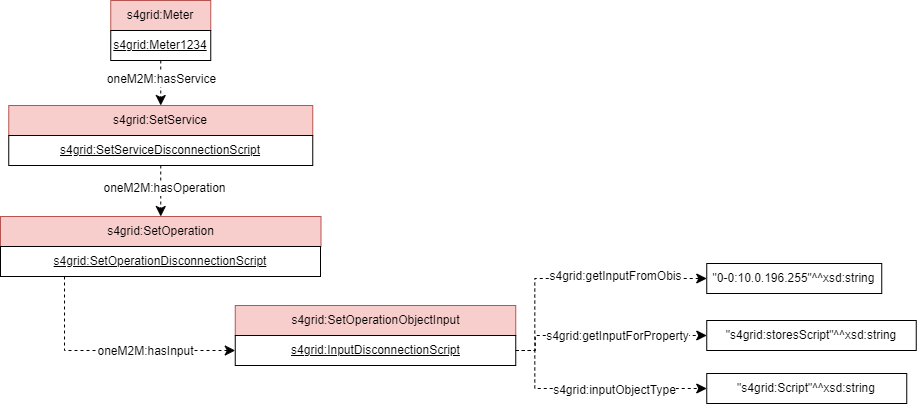

The diagram above was exported from draw.io. Its source (the exported page's mxGraphModel, read from the mxfile embedded in the PNG):
<mxGraphModel dx="1461" dy="-487" grid="0" gridSize="10" guides="1" tooltips="1" connect="1" arrows="1" fold="1" page="0" pageScale="1" pageWidth="827" pageHeight="1169" math="0" shadow="0">
  <root>
    <mxCell id="0" />
    <mxCell id="1" parent="0" />
    <mxCell id="2" value="s4grid:Meter" style="rounded=0;whiteSpace=wrap;html=1;snapToPoint=1;points=[[0.1,0],[0.2,0],[0.3,0],[0.4,0],[0.5,0],[0.6,0],[0.7,0],[0.8,0],[0.9,0],[0,0.1],[0,0.3],[0,0.5],[0,0.7],[0,0.9],[0.1,1],[0.2,1],[0.3,1],[0.4,1],[0.5,1],[0.6,1],[0.7,1],[0.8,1],[0.9,1],[1,0.1],[1,0.3],[1,0.5],[1,0.7],[1,0.9]];fillColor=#f8cecc;strokeColor=#b85450;" vertex="1" parent="1">
      <mxGeometry x="420.25" y="2390" width="100" height="30" as="geometry" />
    </mxCell>
    <mxCell id="3" value="" style="endArrow=classic;html=1;endSize=8;arcSize=0;rounded=0;entryX=0.5;entryY=0;entryDx=0;entryDy=0;dashed=1;exitX=0.5;exitY=1;exitDx=0;exitDy=0;" edge="1" source="7" target="15" parent="1">
      <mxGeometry width="50" height="50" relative="1" as="geometry">
        <mxPoint x="947.25" y="2415" as="sourcePoint" />
        <mxPoint x="679.5" y="2435" as="targetPoint" />
        <Array as="points" />
      </mxGeometry>
    </mxCell>
    <mxCell id="4" value="&lt;div&gt;oneM2M:hasService&lt;/div&gt;" style="text;html=1;align=center;verticalAlign=middle;resizable=0;points=[];labelBackgroundColor=#ffffff;" vertex="1" connectable="0" parent="3">
      <mxGeometry x="-0.1269" relative="1" as="geometry">
        <mxPoint y="-2" as="offset" />
      </mxGeometry>
    </mxCell>
    <mxCell id="5" value="" style="endArrow=classic;html=1;endSize=8;arcSize=0;rounded=0;entryX=0.5;entryY=0;entryDx=0;entryDy=0;exitX=0.5;exitY=1;exitDx=0;exitDy=0;dashed=1;" edge="1" source="16" target="17" parent="1">
      <mxGeometry width="50" height="50" relative="1" as="geometry">
        <mxPoint x="809.25" y="2435" as="sourcePoint" />
        <mxPoint x="961.5" y="2435" as="targetPoint" />
      </mxGeometry>
    </mxCell>
    <mxCell id="6" value="&lt;div&gt;oneM2M:hasOperation&lt;/div&gt;" style="text;html=1;align=center;verticalAlign=middle;resizable=0;points=[];labelBackgroundColor=#ffffff;" vertex="1" connectable="0" parent="5">
      <mxGeometry x="-0.1269" relative="1" as="geometry">
        <mxPoint x="3" as="offset" />
      </mxGeometry>
    </mxCell>
    <mxCell id="7" value="&lt;u&gt;s4grid:Meter1234&lt;/u&gt;" style="rounded=0;whiteSpace=wrap;html=1;snapToPoint=1;points=[[0.1,0],[0.2,0],[0.3,0],[0.4,0],[0.5,0],[0.6,0],[0.7,0],[0.8,0],[0.9,0],[0,0.1],[0,0.3],[0,0.5],[0,0.7],[0,0.9],[0.1,1],[0.2,1],[0.3,1],[0.4,1],[0.5,1],[0.6,1],[0.7,1],[0.8,1],[0.9,1],[1,0.1],[1,0.3],[1,0.5],[1,0.7],[1,0.9]];" vertex="1" parent="1">
      <mxGeometry x="420.25" y="2420" width="100" height="30" as="geometry" />
    </mxCell>
    <mxCell id="8" value="" style="endArrow=classic;html=1;endSize=8;arcSize=0;rounded=0;entryX=0;entryY=0.5;entryDx=0;entryDy=0;exitX=0.2;exitY=1;exitDx=0;exitDy=0;dashed=1;edgeStyle=orthogonalEdgeStyle;" edge="1" source="18" target="11" parent="1">
      <mxGeometry width="50" height="50" relative="1" as="geometry">
        <mxPoint x="513.25" y="2795" as="sourcePoint" />
        <mxPoint x="644.25" y="2797" as="targetPoint" />
      </mxGeometry>
    </mxCell>
    <mxCell id="9" value="oneM2M:hasInput" style="text;html=1;align=center;verticalAlign=middle;resizable=0;points=[];labelBackgroundColor=#ffffff;" vertex="1" connectable="0" parent="1">
      <mxGeometry x="454.7499999999998" y="2740" as="geometry" />
    </mxCell>
    <mxCell id="10" value="s4grid:SetOperationObjectInput" style="rounded=0;whiteSpace=wrap;html=1;snapToPoint=1;points=[[0.1,0],[0.2,0],[0.3,0],[0.4,0],[0.5,0],[0.6,0],[0.7,0],[0.8,0],[0.9,0],[0,0.1],[0,0.3],[0,0.5],[0,0.7],[0,0.9],[0.1,1],[0.2,1],[0.3,1],[0.4,1],[0.5,1],[0.6,1],[0.7,1],[0.8,1],[0.9,1],[1,0.1],[1,0.3],[1,0.5],[1,0.7],[1,0.9]];fillColor=#f8cecc;strokeColor=#b85450;" vertex="1" parent="1">
      <mxGeometry x="544.75" y="2695" width="280.5" height="30" as="geometry" />
    </mxCell>
    <mxCell id="11" value="&lt;u&gt;s4grid:InputDisconnectionScript&lt;/u&gt;" style="rounded=0;whiteSpace=wrap;html=1;snapToPoint=1;points=[[0.1,0],[0.2,0],[0.3,0],[0.4,0],[0.5,0],[0.6,0],[0.7,0],[0.8,0],[0.9,0],[0,0.1],[0,0.3],[0,0.5],[0,0.7],[0,0.9],[0.1,1],[0.2,1],[0.3,1],[0.4,1],[0.5,1],[0.6,1],[0.7,1],[0.8,1],[0.9,1],[1,0.1],[1,0.3],[1,0.5],[1,0.7],[1,0.9]];" vertex="1" parent="1">
      <mxGeometry x="544.75" y="2725" width="280.5" height="30" as="geometry" />
    </mxCell>
    <mxCell id="12" value="&quot;0-0:10.0.196.255&quot;^^xsd:string" style="rounded=0;whiteSpace=wrap;html=1;snapToPoint=1;align=center;" vertex="1" parent="1">
      <mxGeometry x="1016.25" y="2653" width="175" height="30" as="geometry" />
    </mxCell>
    <mxCell id="13" value="" style="endArrow=classic;html=1;endSize=8;arcSize=0;rounded=0;exitX=1;exitY=0.5;exitDx=0;exitDy=0;dashed=1;entryX=0;entryY=0.5;entryDx=0;entryDy=0;edgeStyle=orthogonalEdgeStyle;" edge="1" source="11" target="12" parent="1">
      <mxGeometry width="50" height="50" relative="1" as="geometry">
        <mxPoint x="514.25" y="2750" as="sourcePoint" />
        <mxPoint x="645.25" y="2750" as="targetPoint" />
        <Array as="points">
          <mxPoint x="844.25" y="2740" />
          <mxPoint x="844.25" y="2668" />
        </Array>
      </mxGeometry>
    </mxCell>
    <mxCell id="14" value="s4grid:getInputFromObis" style="text;html=1;align=center;verticalAlign=middle;resizable=0;points=[];labelBackgroundColor=#ffffff;" vertex="1" connectable="0" parent="1">
      <mxGeometry x="920.2499999999998" y="2658" as="geometry">
        <mxPoint x="4" y="7" as="offset" />
      </mxGeometry>
    </mxCell>
    <mxCell id="15" value="s4grid:SetService" style="rounded=0;whiteSpace=wrap;html=1;snapToPoint=1;points=[[0.1,0],[0.2,0],[0.3,0],[0.4,0],[0.5,0],[0.6,0],[0.7,0],[0.8,0],[0.9,0],[0,0.1],[0,0.3],[0,0.5],[0,0.7],[0,0.9],[0.1,1],[0.2,1],[0.3,1],[0.4,1],[0.5,1],[0.6,1],[0.7,1],[0.8,1],[0.9,1],[1,0.1],[1,0.3],[1,0.5],[1,0.7],[1,0.9]];fillColor=#f8cecc;strokeColor=#b85450;" vertex="1" parent="1">
      <mxGeometry x="318.25" y="2495" width="304" height="30" as="geometry" />
    </mxCell>
    <mxCell id="16" value="&lt;u style=&quot;border-color: var(--border-color);&quot;&gt;s4grid:SetServiceDisconnectionScript&lt;/u&gt;" style="rounded=0;whiteSpace=wrap;html=1;snapToPoint=1;points=[[0.1,0],[0.2,0],[0.3,0],[0.4,0],[0.5,0],[0.6,0],[0.7,0],[0.8,0],[0.9,0],[0,0.1],[0,0.3],[0,0.5],[0,0.7],[0,0.9],[0.1,1],[0.2,1],[0.3,1],[0.4,1],[0.5,1],[0.6,1],[0.7,1],[0.8,1],[0.9,1],[1,0.1],[1,0.3],[1,0.5],[1,0.7],[1,0.9]];" vertex="1" parent="1">
      <mxGeometry x="318.25" y="2525" width="304" height="30" as="geometry" />
    </mxCell>
    <mxCell id="17" value="s4grid:SetOperation" style="rounded=0;whiteSpace=wrap;html=1;snapToPoint=1;points=[[0.1,0],[0.2,0],[0.3,0],[0.4,0],[0.5,0],[0.6,0],[0.7,0],[0.8,0],[0.9,0],[0,0.1],[0,0.3],[0,0.5],[0,0.7],[0,0.9],[0.1,1],[0.2,1],[0.3,1],[0.4,1],[0.5,1],[0.6,1],[0.7,1],[0.8,1],[0.9,1],[1,0.1],[1,0.3],[1,0.5],[1,0.7],[1,0.9]];fillColor=#f8cecc;strokeColor=#b85450;" vertex="1" parent="1">
      <mxGeometry x="310" y="2606" width="320.5" height="30" as="geometry" />
    </mxCell>
    <mxCell id="18" value="&lt;u style=&quot;border-color: var(--border-color);&quot;&gt;s4grid:SetOperationDisconnectionScript&lt;/u&gt;" style="rounded=0;whiteSpace=wrap;html=1;snapToPoint=1;points=[[0.1,0],[0.2,0],[0.3,0],[0.4,0],[0.5,0],[0.6,0],[0.7,0],[0.8,0],[0.9,0],[0,0.1],[0,0.3],[0,0.5],[0,0.7],[0,0.9],[0.1,1],[0.2,1],[0.3,1],[0.4,1],[0.5,1],[0.6,1],[0.7,1],[0.8,1],[0.9,1],[1,0.1],[1,0.3],[1,0.5],[1,0.7],[1,0.9]];" vertex="1" parent="1">
      <mxGeometry x="310" y="2636" width="320" height="30" as="geometry" />
    </mxCell>
    <mxCell id="19" value="&quot;s4grid:Script&quot;^^xsd:string" style="rounded=0;whiteSpace=wrap;html=1;snapToPoint=1;align=center;" vertex="1" parent="1">
      <mxGeometry x="1016.25" y="2763" width="200" height="30" as="geometry" />
    </mxCell>
    <mxCell id="20" value="" style="endArrow=classic;html=1;endSize=8;arcSize=0;rounded=0;exitX=1;exitY=0.5;exitDx=0;exitDy=0;dashed=1;entryX=0;entryY=0.5;entryDx=0;entryDy=0;edgeStyle=orthogonalEdgeStyle;" edge="1" source="11" target="19" parent="1">
      <mxGeometry width="50" height="50" relative="1" as="geometry">
        <mxPoint x="835.25" y="2750" as="sourcePoint" />
        <mxPoint x="1081.25" y="2675" as="targetPoint" />
        <Array as="points">
          <mxPoint x="844.25" y="2740" />
          <mxPoint x="844.25" y="2778" />
        </Array>
      </mxGeometry>
    </mxCell>
    <mxCell id="21" value="s4grid:inputObjectType" style="text;html=1;align=center;verticalAlign=middle;resizable=0;points=[];labelBackgroundColor=#ffffff;" vertex="1" connectable="0" parent="1">
      <mxGeometry x="919.9499999999998" y="2772" as="geometry">
        <mxPoint x="4" y="7" as="offset" />
      </mxGeometry>
    </mxCell>
    <mxCell id="22" value="&quot;s4grid:storesScript&quot;^^xsd:string" style="rounded=0;whiteSpace=wrap;html=1;snapToPoint=1;align=center;" vertex="1" parent="1">
      <mxGeometry x="1016.25" y="2710" width="209.5" height="30" as="geometry" />
    </mxCell>
    <mxCell id="23" value="" style="endArrow=classic;html=1;endSize=8;arcSize=0;rounded=0;exitX=1;exitY=0.5;exitDx=0;exitDy=0;dashed=1;entryX=0;entryY=0.5;entryDx=0;entryDy=0;edgeStyle=orthogonalEdgeStyle;" edge="1" source="11" target="22" parent="1">
      <mxGeometry width="50" height="50" relative="1" as="geometry">
        <mxPoint x="835.75" y="2750" as="sourcePoint" />
        <mxPoint x="1026.75" y="2788" as="targetPoint" />
        <Array as="points">
          <mxPoint x="844.75" y="2740" />
          <mxPoint x="844.75" y="2725" />
        </Array>
      </mxGeometry>
    </mxCell>
    <mxCell id="24" value="s4grid:getInputForProperty" style="text;html=1;align=center;verticalAlign=middle;resizable=0;points=[];labelBackgroundColor=#ffffff;" vertex="1" connectable="0" parent="1">
      <mxGeometry x="922.2499999999998" y="2718" as="geometry">
        <mxPoint x="4" y="7" as="offset" />
      </mxGeometry>
    </mxCell>
  </root>
</mxGraphModel>